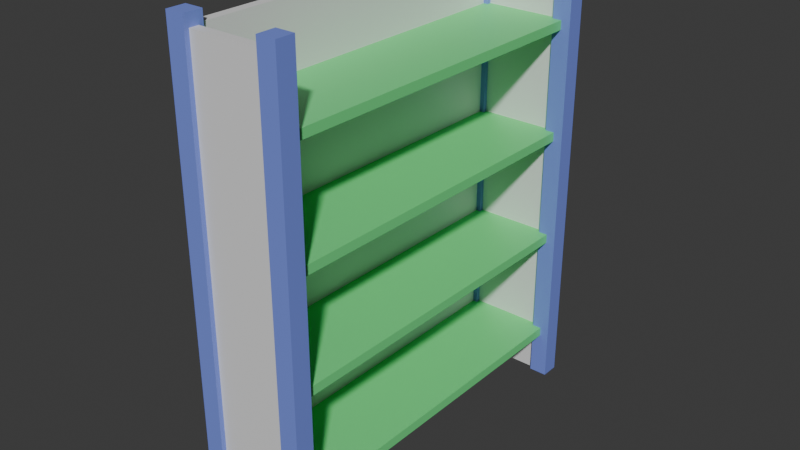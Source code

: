 # Source: shelf3.blend  (saved by Blender 4.3.34; exported with 4.5.12 LTS)
import bpy
from mathutils import Matrix  # noqa: F401  (used for matrix-valued properties, if any)

bpy.ops.wm.read_factory_settings(use_empty=True)
scene = bpy.context.scene
scene.name = 'Scene'

# ---- collections
col_collection = bpy.data.collections.new('Collection'); scene.collection.children.link(col_collection)

# ---- materials (node trees are filled in below, after node groups)
mat_material = bpy.data.materials.new('Material')
mat_material.alpha_threshold = 0.0
mat_material.roughness = 0.5
mat_material.line_color = (0.0, 0.0, 0.0, 1.0)
mat_material_001 = bpy.data.materials.new('Material.001')
mat_material_003 = bpy.data.materials.new('Material.003')

# ---- material node trees
mat_material.use_nodes = True; mat_material.node_tree.nodes.clear()
_N = mat_material.node_tree.nodes; _L = mat_material.node_tree.links
n0 = _N.new('ShaderNodeOutputMaterial'); n0.name = 'Material Output'; n0.location = (300, 300)
n1 = _N.new('ShaderNodeBsdfPrincipled'); n1.name = 'Principled BSDF'; n1.location = (10, 300)
n1.inputs[0].default_value = (0.1561, 0.8002, 0.2542, 1.0)
n1.inputs[3].default_value = 1.45
_L.new(n1.outputs[0], n0.inputs[0])
n0.is_active_output = True
mat_material_001.use_nodes = True; mat_material_001.node_tree.nodes.clear()
_N = mat_material_001.node_tree.nodes; _L = mat_material_001.node_tree.links
n0 = _N.new('ShaderNodeBsdfPrincipled'); n0.name = 'Principled BSDF'; n0.location = (10, 300)
n0.inputs[0].default_value = (0.1989, 0.2718, 0.8003, 1.0)
n1 = _N.new('ShaderNodeOutputMaterial'); n1.name = 'Material Output'; n1.location = (300, 300)
_L.new(n0.outputs[0], n1.inputs[0])
n1.is_active_output = True
mat_material_003.use_nodes = True; mat_material_003.node_tree.nodes.clear()
_N = mat_material_003.node_tree.nodes; _L = mat_material_003.node_tree.links
n0 = _N.new('ShaderNodeBsdfPrincipled'); n0.name = 'Principled BSDF'; n0.location = (10, 300)
n1 = _N.new('ShaderNodeOutputMaterial'); n1.name = 'Material Output'; n1.location = (300, 300)
_L.new(n0.outputs[0], n1.inputs[0])
n1.is_active_output = True

# ---- world
world_world = bpy.data.worlds.new('World'); scene.world = world_world
world_world.use_nodes = True; world_world.node_tree.nodes.clear()
_N = world_world.node_tree.nodes; _L = world_world.node_tree.links
n0 = _N.new('ShaderNodeOutputWorld'); n0.name = 'World Output'; n0.location = (300, 300)
n1 = _N.new('ShaderNodeBackground'); n1.name = 'Background'; n1.location = (10, 300)
n1.inputs[0].default_value = (0.05088, 0.05088, 0.05088, 1.0)
_L.new(n1.outputs[0], n0.inputs[0])
n0.is_active_output = True
world_world.color = (0.05088, 0.05088, 0.05088)
world_world.sun_shadow_jitter_overblur = 0.0

# ---- meshes
me_cube_001 = bpy.data.meshes.new('Cube.001')
me_cube_001.from_pydata([(-0.1, -0.1, -0.1), (-0.1, -0.1, 0.1), (-0.1, 0.1, -0.1), (-0.1, 0.1, 0.1), (0.1, -0.1, -0.1), (0.1, -0.1, 0.1), (0.1, 0.1, -0.1), (0.1, 0.1, 0.1), (-0.9, -0.1, -0.1), (-0.9, -0.1, 0.1), (-0.9, 0.1, -0.1), (-0.9, 0.1, 0.1), (-1.1, -0.1, -0.1), (-1.1, -0.1, 0.1), (-1.1, 0.1, -0.1), (-1.1, 0.1, 0.1), (-0.1, -3.9, -0.1), (-0.1, -3.9, 0.1), (-0.1, -4.1, -0.1), (-0.1, -4.1, 0.1), (0.1, -3.9, -0.1), (0.1, -3.9, 0.1), (0.1, -4.1, -0.1), (0.1, -4.1, 0.1), (-0.9, -3.9, -0.1), (-0.9, -3.9, 0.1), (-0.9, -4.1, -0.1), (-0.9, -4.1, 0.1), (-1.1, -3.9, -0.1), (-1.1, -3.9, 0.1), (-1.1, -4.1, -0.1), (-1.1, -4.1, 0.1), (-1.0, -4.0, -0.08008), (-1.0, -4.0, -0.07608), (-1.0, 0.0, -0.08008), (-1.0, 0.0, -0.07608), (0.0, -4.0, -0.08008), (0.0, -4.0, -0.07608), (0.0, 0.0, -0.08008), (0.0, 0.0, -0.07608), (-1.0, -4.0, -0.03208), (-1.0, -4.0, -0.02808), (-1.0, 0.0, -0.03208), (-1.0, 0.0, -0.02808), (0.0, -4.0, -0.03208), (0.0, -4.0, -0.02808), (0.0, 0.0, -0.03208), (0.0, 0.0, -0.02808), (-1.0, -4.0, 0.01592), (-1.0, -4.0, 0.01992), (-1.0, 0.0, 0.01592), (-1.0, 0.0, 0.01992), (0.0, -4.0, 0.01592), (0.0, -4.0, 0.01992), (0.0, 0.0, 0.01592), (0.0, 0.0, 0.01992), (-1.0, -4.0, 0.06392), (-1.0, -4.0, 0.06792), (-1.0, 0.0, 0.06392), (-1.0, 0.0, 0.06792), (0.0, -4.0, 0.06392), (0.0, -4.0, 0.06792), (0.0, 0.0, 0.06392), (0.0, 0.0, 0.06792), (-1.0, -4.05, -0.1), (-1.0, -4.05, 0.095), (-1.0, -3.95, -0.1), (-1.0, -3.95, 0.095), (0.0, -4.05, -0.1), (0.0, -4.05, 0.095), (0.0, -3.95, -0.1), (0.0, -3.95, 0.095), (-1.0, -0.05, -0.1), (-1.0, -0.05, 0.095), (-1.0, 0.05, -0.1), (-1.0, 0.05, 0.095), (0.0, -0.05, -0.1), (0.0, -0.05, 0.095), (0.0, 0.05, -0.1), (0.0, 0.05, 0.095), (-1.05, -4.0, -0.1), (-1.05, -4.0, 0.095), (-1.05, 0.0, -0.1), (-1.05, 0.0, 0.095), (-0.95, -4.0, -0.1), (-0.95, -4.0, 0.095), (-0.95, 0.0, -0.1), (-0.95, 0.0, 0.095)], [], [(0, 1, 3, 2), (2, 3, 7, 6), (6, 7, 5, 4), (4, 5, 1, 0), (2, 6, 4, 0), (7, 3, 1, 5), (8, 10, 11, 9), (10, 14, 15, 11), (14, 12, 13, 15), (12, 8, 9, 13), (10, 8, 12, 14), (15, 13, 9, 11), (16, 18, 19, 17), (18, 22, 23, 19), (22, 20, 21, 23), (20, 16, 17, 21), (18, 16, 20, 22), (23, 21, 17, 19), (24, 25, 27, 26), (26, 27, 31, 30), (30, 31, 29, 28), (28, 29, 25, 24), (26, 30, 28, 24), (31, 27, 25, 29), (32, 33, 35, 34), (34, 35, 39, 38), (38, 39, 37, 36), (36, 37, 33, 32), (34, 38, 36, 32), (39, 35, 33, 37), (40, 41, 43, 42), (42, 43, 47, 46), (46, 47, 45, 44), (44, 45, 41, 40), (42, 46, 44, 40), (47, 43, 41, 45), (48, 49, 51, 50), (50, 51, 55, 54), (54, 55, 53, 52), (52, 53, 49, 48), (50, 54, 52, 48), (55, 51, 49, 53), (56, 57, 59, 58), (58, 59, 63, 62), (62, 63, 61, 60), (60, 61, 57, 56), (58, 62, 60, 56), (63, 59, 57, 61), (64, 65, 67, 66), (66, 67, 71, 70), (70, 71, 69, 68), (68, 69, 65, 64), (66, 70, 68, 64), (71, 67, 65, 69), (72, 73, 75, 74), (74, 75, 79, 78), (78, 79, 77, 76), (76, 77, 73, 72), (74, 78, 76, 72), (79, 75, 73, 77), (80, 81, 83, 82), (82, 83, 87, 86), (86, 87, 85, 84), (84, 85, 81, 80), (82, 86, 84, 80), (87, 83, 81, 85)])
me_cube_001.polygons.foreach_set('material_index', [1, 1, 1, 1, 1, 1, 1, 1, 1, 1, 1, 1, 1, 1, 1, 1, 1, 1, 1, 1, 1, 1, 1, 1, 0, 0, 0, 0, 0, 0, 0, 0, 0, 0, 0, 0, 0, 0, 0, 0, 0, 0, 0, 0, 0, 0, 0, 0, 2, 2, 2, 2, 2, 2, 2, 2, 2, 2, 2, 2, 2, 2, 2, 2, 2, 2])
_k = set([(0, 1), (0, 2), (0, 4), (1, 3), (1, 5), (2, 3), (2, 6), (3, 7), (4, 5), (4, 6), (5, 7), (6, 7), (8, 9), (8, 10), (8, 12), (9, 11), (9, 13), (10, 11), (10, 14), (11, 15), (12, 13), (12, 14), (13, 15), (14, 15), (16, 17), (16, 18), (16, 20), (17, 19), (17, 21), (18, 19), (18, 22), (19, 23), (20, 21), (20, 22), (21, 23), (22, 23), (24, 25), (24, 26), (24, 28), (25, 27), (25, 29), (26, 27), (26, 30), (27, 31), (28, 29), (28, 30), (29, 31), (30, 31), (32, 33), (32, 34), (32, 36), (33, 35), (33, 37), (34, 35), (34, 38), (35, 39), (36, 37), (36, 38), (37, 39), (38, 39), (40, 41), (40, 42), (40, 44), (41, 43), (41, 45), (42, 43), (42, 46), (43, 47), (44, 45), (44, 46), (45, 47), (46, 47), (48, 49), (48, 50), (48, 52), (49, 51), (49, 53), (50, 51), (50, 54), (51, 55), (52, 53), (52, 54), (53, 55), (54, 55), (56, 57), (56, 58), (56, 60), (57, 59), (57, 61), (58, 59), (58, 62), (59, 63), (60, 61), (60, 62), (61, 63), (62, 63)])
me_cube_001.attributes.new('sharp_edge', 'BOOLEAN', 'EDGE').data.foreach_set('value', [ (min(e.vertices), max(e.vertices)) in _k for e in me_cube_001.edges])
_uv = me_cube_001.uv_layers.new(name='UVMap')
_uv.uv.foreach_set('vector', [0.1861, 1.0, 0.1638, 1.0, 0.1638, 0.9772, 0.1861, 0.9772, 0.2407, 1.0, 0.2184, 1.0, 0.2184, 0.9772, 0.2407, 0.9772, 0.2953, 1.0, 0.273, 1.0, 0.273, 0.9772, 0.2953, 0.9772, 0.3499, 1.0, 0.3277, 1.0, 0.3277, 0.9772, 0.3499, 0.9772, 0.4045, 0.9772, 0.4045, 1.0, 0.3823, 1.0, 0.3823, 0.9772, 0.4591, 0.9772, 0.4591, 1.0, 0.4369, 1.0, 0.4369, 0.9772, 0.623, 1.0, 0.6007, 1.0, 0.6007, 0.9772, 0.623, 0.9772, 0.8414, 1.0, 0.8191, 1.0, 0.8191, 0.9772, 0.8414, 0.9772, 0.6776, 1.0, 0.6553, 1.0, 0.6553, 0.9772, 0.6776, 0.9772, 0.896, 1.0, 0.8737, 1.0, 0.8737, 0.9772, 0.896, 0.9772, 0.9777, 0.02278, 0.9777, 0.0, 1.0, 0.0, 1.0, 0.02278, 0.9777, 0.07861, 0.9777, 0.05583, 1.0, 0.05583, 1.0, 0.07861, 0.9454, 0.8817, 0.9454, 0.9044, 0.9231, 0.9044, 0.9231, 0.8817, 0.7322, 1.0, 0.7099, 1.0, 0.7099, 0.9772, 0.7322, 0.9772, 0.02228, 0.9772, 0.02228, 1.0, 0.0, 1.0, 1.923e-09, 0.9772, 0.7868, 1.0, 0.7645, 1.0, 0.7645, 0.9772, 0.7868, 0.9772, 0.5138, 0.9772, 0.5138, 1.0, 0.4915, 1.0, 0.4915, 0.9772, 0.5684, 0.9772, 0.5684, 1.0, 0.5461, 1.0, 0.5461, 0.9772, 0.07689, 1.0, 0.05461, 1.0, 0.05461, 0.9772, 0.07689, 0.9772, 0.9777, 0.2461, 0.9777, 0.2233, 1.0, 0.2233, 1.0, 0.2461, 0.1315, 1.0, 0.1092, 1.0, 0.1092, 0.9772, 0.1315, 0.9772, 0.9777, 0.3019, 0.9777, 0.2792, 1.0, 0.2792, 1.0, 0.3019, 0.9777, 0.1117, 1.0, 0.1117, 1.0, 0.1344, 0.9777, 0.1344, 0.9777, 0.1675, 1.0, 0.1675, 1.0, 0.1903, 0.9777, 0.1903, 0.804, 0.4556, 0.8035, 0.4556, 0.8035, 9.83e-09, 0.804, 9.83e-09, 0.6728, 0.5694, 0.6724, 0.5694, 0.6724, 0.4556, 0.6728, 0.4556, 0.6728, 0.4556, 0.6724, 0.4556, 0.6724, 7.864e-09, 0.6728, 7.864e-09, 0.9236, 0.4078, 0.9231, 0.4078, 0.9231, 0.2939, 0.9236, 0.2939, 0.1114, 0.4556, 1.923e-09, 0.4556, 1.923e-09, 7.864e-09, 0.1114, 7.864e-09, 0.2551, 0.4556, 0.1437, 0.4556, 0.1437, 7.864e-09, 0.2551, 7.864e-09, 0.804, 0.9442, 0.8035, 0.9442, 0.8035, 0.4886, 0.804, 0.4886, 0.7056, 0.5694, 0.7052, 0.5694, 0.7052, 0.4556, 0.7056, 0.4556, 0.7056, 0.4556, 0.7052, 0.4556, 0.7052, 9.83e-09, 0.7056, 9.83e-09, 0.9236, 0.5547, 0.9231, 0.5547, 0.9231, 0.4408, 0.9236, 0.4408, 0.3988, 0.4556, 0.2874, 0.4556, 0.2874, 7.864e-09, 0.3988, 7.864e-09, 0.5426, 0.4556, 0.4312, 0.4556, 0.4312, 7.864e-09, 0.5426, 7.864e-09, 0.8367, 0.4556, 0.8363, 0.4556, 0.8363, 7.864e-09, 0.8367, 7.864e-09, 0.7384, 0.5694, 0.738, 0.5694, 0.738, 0.4556, 0.7384, 0.4556, 0.7384, 0.4556, 0.738, 0.4556, 0.738, 1.18e-08, 0.7384, 1.18e-08, 0.9236, 0.7017, 0.9231, 0.7017, 0.9231, 0.5878, 0.9236, 0.5878, 0.1114, 0.9442, 1.923e-09, 0.9442, 1.923e-09, 0.4886, 0.1114, 0.4886, 0.2551, 0.9442, 0.1437, 0.9442, 0.1437, 0.4886, 0.2551, 0.4886, 0.8367, 0.9442, 0.8363, 0.9442, 0.8363, 0.4886, 0.8367, 0.4886, 0.7712, 0.5694, 0.7707, 0.5694, 0.7707, 0.4556, 0.7712, 0.4556, 0.7712, 0.4556, 0.7707, 0.4556, 0.7707, 1.573e-08, 0.7712, 1.573e-08, 0.9236, 0.8486, 0.9231, 0.8486, 0.9231, 0.7347, 0.9236, 0.7347, 0.3988, 0.9442, 0.2874, 0.9442, 0.2874, 0.4886, 0.3988, 0.4886, 0.5426, 0.9442, 0.4312, 0.9442, 0.4312, 0.4886, 0.5426, 0.4886, 0.9777, 0.3572, 0.9777, 0.335, 0.9889, 0.335, 0.9889, 0.3572, 0.8908, 0.1139, 0.8691, 0.1139, 0.8691, 0.0, 0.8908, 1.966e-09, 0.9777, 0.4125, 0.9777, 0.3903, 0.9889, 0.3903, 0.9889, 0.4125, 0.8908, 0.2608, 0.8691, 0.2608, 0.8691, 0.1469, 0.8908, 0.1469, 0.9343, 0.0, 0.9343, 0.1139, 0.9231, 0.1139, 0.9231, 0.0, 0.9343, 0.1469, 0.9343, 0.2608, 0.9231, 0.2608, 0.9231, 0.1469, 0.9777, 0.4677, 0.9777, 0.4455, 0.9889, 0.4455, 0.9889, 0.4677, 0.8908, 0.4078, 0.8691, 0.4078, 0.8691, 0.2939, 0.8908, 0.2939, 0.9777, 0.523, 0.9777, 0.5008, 0.9889, 0.5008, 0.9889, 0.523, 0.8908, 0.5547, 0.8691, 0.5547, 0.8691, 0.4408, 0.8908, 0.4408, 0.8802, 0.5878, 0.8802, 0.7017, 0.8691, 0.7017, 0.8691, 0.5878, 0.8802, 0.7347, 0.8802, 0.8486, 0.8691, 0.8486, 0.8691, 0.7347, 0.5966, 0.4556, 0.5749, 0.4556, 0.5749, 7.864e-09, 0.5966, 9.83e-09, 0.9777, 0.5783, 0.9777, 0.5561, 0.9889, 0.5561, 0.9889, 0.5783, 0.5966, 0.9442, 0.5749, 0.9442, 0.5749, 0.4886, 0.5966, 0.4886, 0.9777, 0.6335, 0.9777, 0.6113, 0.9889, 0.6113, 0.9889, 0.6335, 0.6401, 0.4556, 0.6289, 0.4556, 0.6289, 7.864e-09, 0.6401, 7.864e-09, 0.6401, 0.9442, 0.6289, 0.9442, 0.6289, 0.4886, 0.6401, 0.4886])
me_cube_001.materials.append(mat_material)
me_cube_001.materials.append(mat_material_001)
me_cube_001.materials.append(mat_material_003)
me_cube_001.update()

# ---- objects
ob_cube = bpy.data.objects.new('Cube', me_cube_001)

# ---- transforms, parenting, visibility, modifiers, constraints
ob_cube.location = (0.25, 1.0, 1.25)
ob_cube.scale = (0.5, 0.5, 12.5)

# ---- collection membership
col_collection.objects.link(ob_cube)

# ---- scene / render settings (as saved in the file)
scene.frame_start = 1; scene.frame_end = 250; scene.frame_set(1)
scene.render.engine = 'BLENDER_EEVEE_NEXT'
bpy.context.view_layer.update()

# ---- added for rendering (the .blend has no active camera and no usable light): camera, sun
cam_auto = bpy.data.cameras.new('AutoCamera')
cam_auto.lens = 50.0
cam_auto.sensor_width = 36.0
cam_auto.clip_end = 1000.0
ob_auto_camera = bpy.data.objects.new('AutoCamera', cam_auto)
scene.collection.objects.link(ob_auto_camera)
ob_auto_camera.location = (3.07141, -3.68569, 3.70713)
ob_auto_camera.rotation_euler = (1.09748, -7.21219e-08, 0.694738)
scene.camera = ob_auto_camera
light_auto_sun = bpy.data.lights.new('AutoSun', 'SUN')
light_auto_sun.energy = 3.0
light_auto_sun.angle = 0.0523599
ob_auto_sun = bpy.data.objects.new('AutoSun', light_auto_sun)
scene.collection.objects.link(ob_auto_sun)
ob_auto_sun.rotation_euler = (0.872665, 0.174533, 0.523599)
bpy.context.view_layer.update()
